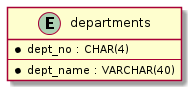

The diagram above was rendered by PlantUML. Its source (embedded in the PNG):
@startuml
entity departments {
    * dept_no : CHAR(4)
    --
    * dept_name : VARCHAR(40)
}
@enduml